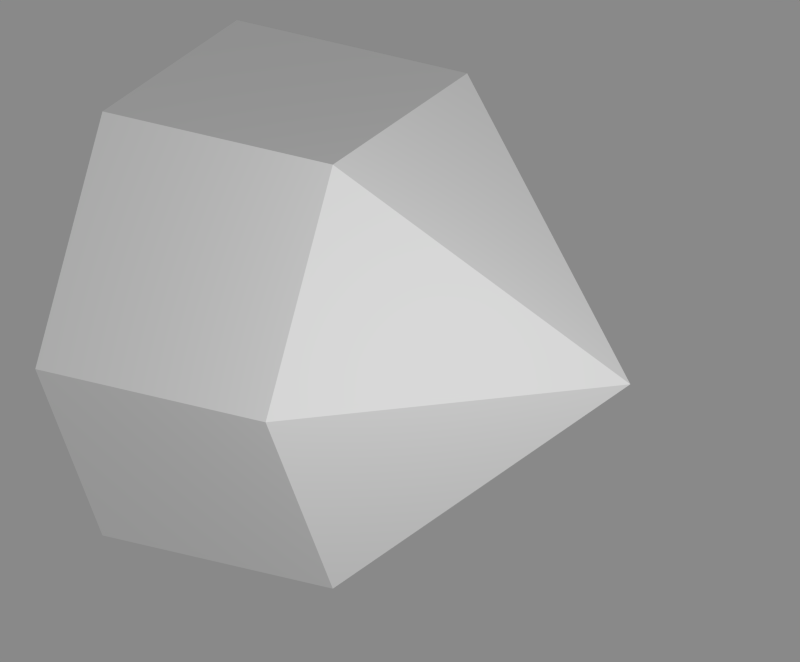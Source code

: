 # Source: bullet.blend  (saved by Blender 2.78.0; exported with 4.5.12 LTS)
import bpy
from mathutils import Matrix  # noqa: F401  (used for matrix-valued properties, if any)

bpy.ops.wm.read_factory_settings(use_empty=True)
scene = bpy.context.scene
scene.name = 'Scene'

# ---- collections
col_collection_1 = bpy.data.collections.new('Collection 1'); scene.collection.children.link(col_collection_1)

# ---- materials (node trees are filled in below, after node groups)
mat_material = bpy.data.materials.new('Material')
mat_material.alpha_threshold = 0.0
mat_material.diffuse_color = (0.4964, 1.0, 1.0, 1.0)
mat_material.roughness = 0.5
mat_material.specular_intensity = 1.0

# ---- material node trees
mat_material.use_nodes = True; mat_material.node_tree.nodes.clear()
_N = mat_material.node_tree.nodes; _L = mat_material.node_tree.links
n0 = _N.new('ShaderNodeBsdfDiffuse'); n0.name = 'Diffuse BSDF'; n0.location = (-116, 353)
n0.inputs[0].default_value = (1.0, 1.0, 1.0, 1.0)
n1 = _N.new('ShaderNodeMixShader'); n1.name = 'Mix Shader'; n1.location = (92, 354)
n1.inputs[0].default_value = 0.0
n2 = _N.new('ShaderNodeOutputMaterial'); n2.name = 'Material Output'; n2.location = (293, 297)
_L.new(n0.outputs[0], n1.inputs[1])
_L.new(n1.outputs[0], n2.inputs[0])
n2.is_active_output = True

# ---- world
world_world = bpy.data.worlds.new('World'); scene.world = world_world
world_world.use_nodes = True; world_world.node_tree.nodes.clear()
_N = world_world.node_tree.nodes; _L = world_world.node_tree.links
n0 = _N.new('ShaderNodeOutputWorld'); n0.name = 'World Output'; n0.location = (300, 300)
n1 = _N.new('ShaderNodeBackground'); n1.name = 'Background'; n1.location = (10, 300)
n1.inputs[0].default_value = (1.0, 1.0, 1.0, 1.0)
n1.inputs[1].default_value = 0.25
_L.new(n1.outputs[0], n0.inputs[0])
n0.is_active_output = True
world_world.color = (0.05088, 0.05088, 0.05088)
world_world.use_sun_shadow = False
world_world.sun_shadow_jitter_overblur = 0.0
world_world.cycles.sampling_method = 'NONE'
world_world.cycles.sample_map_resolution = 256

# ---- cameras
cam_camera = bpy.data.cameras.new('Camera')
cam_camera.type = 'ORTHO'
cam_camera.clip_end = 100.0
cam_camera.lens = 20.26
cam_camera.sensor_width = 32.0
cam_camera.sensor_height = 18.0
cam_camera.ortho_scale = 3.0
cam_camera.dof.focus_distance = 0.0

# ---- lights
light_lamp = bpy.data.lights.new('Lamp', 'POINT')
light_lamp.transmission_factor = 0.0
light_lamp.cutoff_distance = 30.0
light_lamp.energy = 256.0
light_lamp.shadow_buffer_clip_start = 1.001
light_lamp.shadow_soft_size = 0.1
light_lamp.shadow_maximum_resolution = 0.006
light_lamp.use_absolute_resolution = True
light_lamp.cycles.use_multiple_importance_sampling = False

# ---- meshes
me_cylinder = bpy.data.meshes.new('Cylinder')
me_cylinder.from_pydata([(-1.0, 0.0, -5.96e-08), (1.0, 0.0, 5.96e-08), (-1.0, 1.0, -5.96e-08), (0.0, 1.0, 5.96e-08), (-1.0, 0.5, -0.866), (1.192e-07, 0.5, -0.866), (-1.0, -0.5, -0.866), (1.192e-07, -0.5, -0.866), (-1.0, -1.0, 0.0), (0.0, -1.0, 1.788e-07), (-1.0, -0.5, 0.866), (0.0, -0.5, 0.866), (-1.0, 0.5, 0.866), (0.0, 0.5, 0.866)], [], [(0, 2, 4), (1, 5, 3), (3, 5, 4), (0, 4, 6), (1, 7, 5), (5, 7, 6), (0, 6, 8), (1, 9, 7), (7, 9, 8), (0, 8, 10), (1, 11, 9), (9, 11, 10), (0, 10, 12), (1, 13, 11), (11, 13, 12), (0, 12, 2), (1, 3, 13), (13, 3, 2), (2, 3, 4), (4, 5, 6), (6, 7, 8), (8, 9, 10), (10, 11, 12), (12, 13, 2)])
me_cylinder.materials.append(mat_material)
me_cylinder.use_remesh_preserve_volume = False
me_cylinder.use_remesh_preserve_attributes = False
me_cylinder.use_mirror_vertex_groups = False
me_cylinder.update()

# ---- objects
ob_cylinder = bpy.data.objects.new('Cylinder', me_cylinder)
ob_camera = bpy.data.objects.new('Camera', cam_camera)
ob_lamp = bpy.data.objects.new('Lamp', light_lamp)

# ---- transforms, parenting, visibility, modifiers, constraints
ob_cylinder.location = (0.0, 0.0, 0.0)
ob_cylinder.lineart.crease_threshold = 0.0
_vg = ob_cylinder.vertex_groups.new(name='back')
_vg = ob_cylinder.vertex_groups.new(name='front')
ob_camera.location = (1.75, -3.0, 1.5)
ob_camera.rotation_euler = (1.571, 0.0, 0.5236)
ob_camera.lock_rotations_4d = False
ob_camera.empty_display_type = 'ARROWS'
ob_camera.color = (0.0, 0.0, 0.0, 0.0)
ob_camera.display_type = 'WIRE'
ob_camera.lineart.crease_threshold = 0.0
_c = ob_camera.constraints.new('TRACK_TO'); _c.name = 'Track To'
_c.target = ob_cylinder
ob_lamp.location = (3.0, -3.0, 1.5)
ob_lamp.rotation_euler = (0.6503, 0.05522, 1.866)
ob_lamp.lock_rotations_4d = False
ob_lamp.empty_display_type = 'ARROWS'
ob_lamp.color = (0.0, 0.0, 0.0, 0.0)
ob_lamp.lineart.crease_threshold = 0.0

# ---- collection membership
col_collection_1.objects.link(ob_cylinder)
col_collection_1.objects.link(ob_camera)
col_collection_1.objects.link(ob_lamp)

# ---- scene / render settings (as saved in the file)
scene.camera = ob_camera
scene.frame_start = 1; scene.frame_end = 250; scene.frame_set(1)
scene.render.engine = 'CYCLES'
scene.render.resolution_x = 1024
scene.render.resolution_y = 848
scene.render.dither_intensity = 0.0
scene.render.film_transparent = True
scene.render.use_freestyle = True
scene.cycles.use_denoising = False
scene.cycles.samples = 10
scene.cycles.sampling_pattern = 'TABULATED_SOBOL'
scene.cycles.light_sampling_threshold = 0.0
scene.cycles.use_adaptive_sampling = False
scene.cycles.use_light_tree = False
scene.cycles.blur_glossy = 0.0
scene.cycles.volume_bounces = 1
scene.cycles.pixel_filter_type = 'GAUSSIAN'
scene.cycles.sample_clamp_indirect = 0.0
scene.view_settings.view_transform = 'Standard'
bpy.context.view_layer.update()
